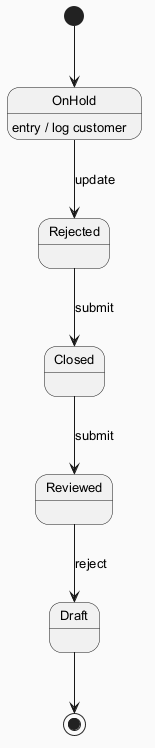

The diagram above was rendered by PlantUML. Its source (embedded in the PNG):
@startuml
skinparam backgroundColor #FAFAFA
skinparam classBackgroundColor #FFF3E0
skinparam classBorderColor #E65100
skinparam defaultFontSize 13
[*] --> OnHold
OnHold --> Rejected : update
OnHold : entry / log customer
Rejected --> Closed : submit
Closed --> Reviewed : submit
Reviewed --> Draft : reject
Draft --> [*]
@enduml